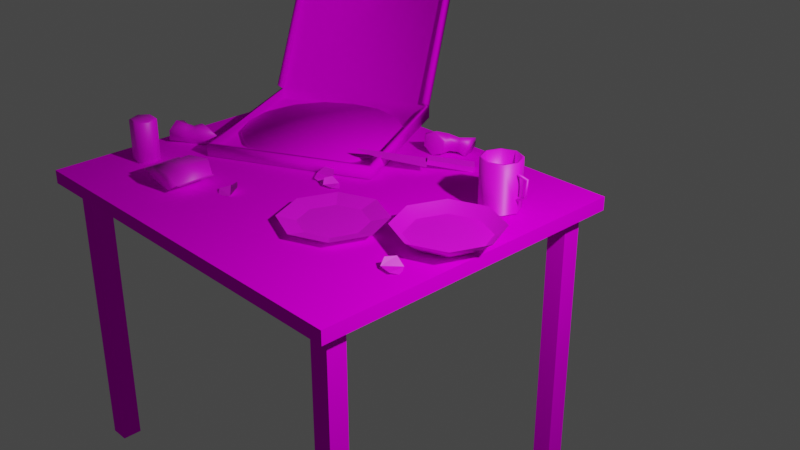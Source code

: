 # Source: Sketchfab_2021_11_03_20_11_44.blend  (saved by Blender 2.93.21; exported with 4.5.12 LTS)
import bpy
from mathutils import Matrix  # noqa: F401  (used for matrix-valued properties, if any)

bpy.ops.wm.read_factory_settings(use_empty=True)
scene = bpy.context.scene
scene.name = 'Scene'

# ---- collections
col_collection = bpy.data.collections.new('Collection'); scene.collection.children.link(col_collection)

# ---- images (referenced by path relative to the original .blend; pixels are not part of the script)
import os
ASSET_DIR = os.environ.get("B2B_ASSET_DIR", "")  # directory of the original .blend (textures are referenced by path, not embedded)
HERE = os.path.dirname(os.path.abspath(__file__))  # packed textures are extracted next to this script under _unpacked/

def load_image(name, relpath, width, height, colorspace="sRGB"):
    """Load a texture the original file referenced (path relative to the .blend, or extracted next to this script)."""
    p = next((c for c in (os.path.join(HERE, relpath), os.path.join(ASSET_DIR, relpath)) if relpath and os.path.exists(c)), "")
    if p:
        img = bpy.data.images.load(p, check_existing=True)
        img.name = name
    else:  # same state as the original file: an image datablock whose file is absent (Cycles renders it pink)
        img = bpy.data.images.new(name, width, height)
        img.source = "FILE"
        img.filepath = "//" + (relpath or name)
    img.colorspace_settings.name = colorspace
    return img
img_4317_1_jpg = load_image('4317-1.jpg', '4317-1.jpg', 1024, 1024, 'sRGB')
img_2_jpg = load_image('2.jpg', '2.jpg', 1024, 1024, 'sRGB')
img_wooden_texture_20_jpg = load_image('wooden-texture-20.jpg', 'wooden-texture-20.jpg', 1024, 1024, 'sRGB')
img_empty_dirty_coffee_mug_tease_today_161104_jpg = load_image('empty-dirty-coffee-mug-tease-today-161104.jpg', 'empty-dirty-coffee-mug-tease-today-161104.jpg', 1024, 1024, 'sRGB')
img_empty_plate_1360x960_jpg = load_image('empty-plate-1360x960.jpg', 'empty-plate-1360x960.jpg', 1024, 1024, 'sRGB')
img_dirty_plate_food_leftovers_grey_background_top_view_dirty_plate = load_image('dirty-plate-food-leftovers-grey-background-top-view-dirty-plate', 'dirty-plate-food-leftovers-grey-background-top-view-dirty-plate-food-leftovers-grey-background-top-view-space-157749581.jpg', 1024, 1024, 'sRGB')
img_soda_can_pack_3d_model_c4d_max_obj_fbx_ma_lwo_3ds_3dm_stl_28006 = load_image('soda_can_pack_3d_model_c4d_max_obj_fbx_ma_lwo_3ds_3dm_stl_28006', 'soda_can_pack_3d_model_c4d_max_obj_fbx_ma_lwo_3ds_3dm_stl_2800676_o.png', 1024, 1024, 'sRGB')
img_06f47ee1e0c79311221d246eb1dbcb77_jpg = load_image('06f47ee1e0c79311221d246eb1dbcb77.jpg', '06f47ee1e0c79311221d246eb1dbcb77.jpg', 1024, 1024, 'sRGB')
img_image_12_28_jpg = load_image('image-12-28.jpg', 'image-12-28.jpg', 1024, 1024, 'sRGB')
img_5aa7aac325b30200baa84df66f4b5275_jpg = load_image('5aa7aac325b30200baa84df66f4b5275.jpg', '5aa7aac325b30200baa84df66f4b5275.jpg', 1024, 1024, 'sRGB')

# ---- materials (node trees are filled in below, after node groups)
mat_material_001 = bpy.data.materials.new('Material.001')
mat_material_001.use_transparent_shadow = False
mat_pizza = bpy.data.materials.new('pizza')
mat_pizza.use_transparent_shadow = False
mat_material_002 = bpy.data.materials.new('Material.002')
mat_material_002.use_transparent_shadow = False
mat_material_006 = bpy.data.materials.new('Material.006')
mat_material_006.use_transparent_shadow = False
mat_material_004 = bpy.data.materials.new('Material.004')
mat_material_004.use_transparent_shadow = False
mat_material_003 = bpy.data.materials.new('Material.003')
mat_material_003.use_transparent_shadow = False
mat_material_007 = bpy.data.materials.new('Material.007')
mat_material_007.use_transparent_shadow = False
mat_material_008 = bpy.data.materials.new('Material.008')
mat_material_008.use_transparent_shadow = False
mat_material_005 = bpy.data.materials.new('Material.005')
mat_material_005.use_transparent_shadow = False
mat_material_010 = bpy.data.materials.new('Material.010')
mat_material_010.use_transparent_shadow = False

# ---- material node trees
mat_material_001.use_nodes = True; mat_material_001.node_tree.nodes.clear()
_N = mat_material_001.node_tree.nodes; _L = mat_material_001.node_tree.links
n0 = _N.new('ShaderNodeTexImage'); n0.name = 'Image Texture'; n0.location = (-406, 232)
n0.image = img_4317_1_jpg
n0.interpolation = 'Closest'
n1 = _N.new('ShaderNodeOutputMaterial'); n1.name = 'Material Output'; n1.location = (300, 300)
n2 = _N.new('ShaderNodeBsdfPrincipled'); n2.name = 'Principled BSDF'; n2.location = (-49, 283)
n2.distribution = 'GGX'
n2.subsurface_method = 'BURLEY'
n2.inputs[2].default_value = 1.0
n2.inputs[3].default_value = 1.45
n2.inputs[13].default_value = 0.0
n2.inputs[27].default_value = (0.0, 0.0, 0.0, 1.0)
n2.inputs[28].default_value = 1.0
_L.new(n2.outputs[0], n1.inputs[0])
_L.new(n0.outputs[0], n2.inputs[0])
n1.is_active_output = True
mat_pizza.use_nodes = True; mat_pizza.node_tree.nodes.clear()
_N = mat_pizza.node_tree.nodes; _L = mat_pizza.node_tree.links
n0 = _N.new('ShaderNodeOutputMaterial'); n0.name = 'Material Output'; n0.location = (300, 300)
n1 = _N.new('ShaderNodeBsdfPrincipled'); n1.name = 'Principled BSDF'; n1.location = (-49, 283)
n1.distribution = 'GGX'
n1.subsurface_method = 'BURLEY'
n1.inputs[2].default_value = 1.0
n1.inputs[3].default_value = 1.45
n1.inputs[13].default_value = 0.0
n1.inputs[27].default_value = (0.0, 0.0, 0.0, 1.0)
n1.inputs[28].default_value = 1.0
n2 = _N.new('ShaderNodeTexImage'); n2.name = 'Image Texture'; n2.location = (-516, 265)
n2.image = img_2_jpg
n2.interpolation = 'Closest'
_L.new(n2.outputs[0], n1.inputs[0])
_L.new(n1.outputs[0], n0.inputs[0])
n0.is_active_output = True
mat_material_002.use_nodes = True; mat_material_002.node_tree.nodes.clear()
_N = mat_material_002.node_tree.nodes; _L = mat_material_002.node_tree.links
n0 = _N.new('ShaderNodeOutputMaterial'); n0.name = 'Material Output'; n0.location = (300, 300)
n1 = _N.new('ShaderNodeBsdfPrincipled'); n1.name = 'Principled BSDF'; n1.location = (-49, 283)
n1.distribution = 'GGX'
n1.subsurface_method = 'BURLEY'
n1.inputs[2].default_value = 1.0
n1.inputs[3].default_value = 1.45
n1.inputs[13].default_value = 0.0
n1.inputs[27].default_value = (0.0, 0.0, 0.0, 1.0)
n1.inputs[28].default_value = 1.0
n2 = _N.new('ShaderNodeTexImage'); n2.name = 'Image Texture'; n2.location = (-426, 253)
n2.image = img_wooden_texture_20_jpg
_L.new(n1.outputs[0], n0.inputs[0])
_L.new(n2.outputs[0], n1.inputs[0])
n0.is_active_output = True
mat_material_006.use_nodes = True; mat_material_006.node_tree.nodes.clear()
_N = mat_material_006.node_tree.nodes; _L = mat_material_006.node_tree.links
n0 = _N.new('ShaderNodeBsdfPrincipled'); n0.name = 'Principled BSDF'; n0.location = (10, 300)
n0.distribution = 'GGX'
n0.subsurface_method = 'BURLEY'
n0.inputs[3].default_value = 1.45
n0.inputs[27].default_value = (0.0, 0.0, 0.0, 1.0)
n0.inputs[28].default_value = 1.0
n1 = _N.new('ShaderNodeOutputMaterial'); n1.name = 'Material Output'; n1.location = (300, 300)
n2 = _N.new('ShaderNodeTexImage'); n2.name = 'Image Texture'; n2.location = (-348, 245)
n2.image = img_empty_dirty_coffee_mug_tease_today_161104_jpg
n2.interpolation = 'Closest'
_L.new(n0.outputs[0], n1.inputs[0])
_L.new(n2.outputs[0], n0.inputs[0])
n1.is_active_output = True
mat_material_004.use_nodes = True; mat_material_004.node_tree.nodes.clear()
_N = mat_material_004.node_tree.nodes; _L = mat_material_004.node_tree.links
n0 = _N.new('ShaderNodeBsdfPrincipled'); n0.name = 'Principled BSDF'; n0.location = (10, 300)
n0.distribution = 'GGX'
n0.subsurface_method = 'BURLEY'
n0.inputs[3].default_value = 1.45
n0.inputs[27].default_value = (0.0, 0.0, 0.0, 1.0)
n0.inputs[28].default_value = 1.0
n1 = _N.new('ShaderNodeOutputMaterial'); n1.name = 'Material Output'; n1.location = (300, 300)
n2 = _N.new('ShaderNodeTexImage'); n2.name = 'Image Texture'; n2.location = (-302, 211)
n2.image = img_empty_plate_1360x960_jpg
_L.new(n0.outputs[0], n1.inputs[0])
_L.new(n2.outputs[0], n0.inputs[0])
n1.is_active_output = True
mat_material_003.use_nodes = True; mat_material_003.node_tree.nodes.clear()
_N = mat_material_003.node_tree.nodes; _L = mat_material_003.node_tree.links
n0 = _N.new('ShaderNodeBsdfPrincipled'); n0.name = 'Principled BSDF'; n0.location = (10, 300)
n0.distribution = 'GGX'
n0.subsurface_method = 'BURLEY'
n0.inputs[3].default_value = 1.45
n0.inputs[27].default_value = (0.0, 0.0, 0.0, 1.0)
n0.inputs[28].default_value = 1.0
n1 = _N.new('ShaderNodeOutputMaterial'); n1.name = 'Material Output'; n1.location = (300, 300)
n2 = _N.new('ShaderNodeTexImage'); n2.name = 'Image Texture'; n2.location = (-362, 226)
n2.image = img_dirty_plate_food_leftovers_grey_background_top_view_dirty_plate
n2.interpolation = 'Closest'
_L.new(n0.outputs[0], n1.inputs[0])
_L.new(n2.outputs[0], n0.inputs[0])
n1.is_active_output = True
mat_material_007.use_nodes = True; mat_material_007.node_tree.nodes.clear()
_N = mat_material_007.node_tree.nodes; _L = mat_material_007.node_tree.links
n0 = _N.new('ShaderNodeBsdfPrincipled'); n0.name = 'Principled BSDF'; n0.location = (10, 300)
n0.distribution = 'GGX'
n0.subsurface_method = 'BURLEY'
n0.inputs[3].default_value = 1.45
n0.inputs[27].default_value = (0.0, 0.0, 0.0, 1.0)
n0.inputs[28].default_value = 1.0
n1 = _N.new('ShaderNodeOutputMaterial'); n1.name = 'Material Output'; n1.location = (300, 300)
n2 = _N.new('ShaderNodeTexImage'); n2.name = 'Image Texture'; n2.location = (-338, 238)
n2.image = img_soda_can_pack_3d_model_c4d_max_obj_fbx_ma_lwo_3ds_3dm_stl_28006
n2.interpolation = 'Closest'
_L.new(n0.outputs[0], n1.inputs[0])
_L.new(n2.outputs[0], n0.inputs[0])
n1.is_active_output = True
mat_material_008.use_nodes = True; mat_material_008.node_tree.nodes.clear()
_N = mat_material_008.node_tree.nodes; _L = mat_material_008.node_tree.links
n0 = _N.new('ShaderNodeBsdfPrincipled'); n0.name = 'Principled BSDF'; n0.location = (10, 300)
n0.distribution = 'GGX'
n0.subsurface_method = 'BURLEY'
n0.inputs[3].default_value = 1.45
n0.inputs[27].default_value = (0.0, 0.0, 0.0, 1.0)
n0.inputs[28].default_value = 1.0
n1 = _N.new('ShaderNodeOutputMaterial'); n1.name = 'Material Output'; n1.location = (300, 300)
n2 = _N.new('ShaderNodeTexImage'); n2.name = 'Image Texture'; n2.location = (-324, 232)
n2.image = img_06f47ee1e0c79311221d246eb1dbcb77_jpg
n2.interpolation = 'Closest'
_L.new(n0.outputs[0], n1.inputs[0])
_L.new(n2.outputs[0], n0.inputs[0])
n1.is_active_output = True
mat_material_005.use_nodes = True; mat_material_005.node_tree.nodes.clear()
_N = mat_material_005.node_tree.nodes; _L = mat_material_005.node_tree.links
n0 = _N.new('ShaderNodeBsdfPrincipled'); n0.name = 'Principled BSDF'; n0.location = (10, 300)
n0.distribution = 'GGX'
n0.subsurface_method = 'BURLEY'
n0.inputs[3].default_value = 1.45
n0.inputs[27].default_value = (0.0, 0.0, 0.0, 1.0)
n0.inputs[28].default_value = 1.0
n1 = _N.new('ShaderNodeOutputMaterial'); n1.name = 'Material Output'; n1.location = (300, 300)
n2 = _N.new('ShaderNodeTexImage'); n2.name = 'Image Texture'; n2.location = (-316, 216)
n2.image = img_image_12_28_jpg
n2.interpolation = 'Closest'
_L.new(n0.outputs[0], n1.inputs[0])
_L.new(n2.outputs[0], n0.inputs[0])
n1.is_active_output = True
mat_material_010.use_nodes = True; mat_material_010.node_tree.nodes.clear()
_N = mat_material_010.node_tree.nodes; _L = mat_material_010.node_tree.links
n0 = _N.new('ShaderNodeBsdfPrincipled'); n0.name = 'Principled BSDF'; n0.location = (10, 300)
n0.distribution = 'GGX'
n0.subsurface_method = 'BURLEY'
n0.inputs[3].default_value = 1.45
n0.inputs[27].default_value = (0.0, 0.0, 0.0, 1.0)
n0.inputs[28].default_value = 1.0
n1 = _N.new('ShaderNodeOutputMaterial'); n1.name = 'Material Output'; n1.location = (300, 300)
n2 = _N.new('ShaderNodeTexImage'); n2.name = 'Image Texture'; n2.location = (-340, 214)
n2.image = img_5aa7aac325b30200baa84df66f4b5275_jpg
_L.new(n0.outputs[0], n1.inputs[0])
_L.new(n2.outputs[0], n0.inputs[0])
n1.is_active_output = True

# ---- world
world_world = bpy.data.worlds.new('World'); scene.world = world_world
world_world.use_nodes = True; world_world.node_tree.nodes.clear()
_N = world_world.node_tree.nodes; _L = world_world.node_tree.links
n0 = _N.new('ShaderNodeOutputWorld'); n0.name = 'World Output'; n0.location = (300, 300)
n1 = _N.new('ShaderNodeBackground'); n1.name = 'Background'; n1.location = (10, 300)
n1.inputs[0].default_value = (0.05088, 0.05088, 0.05088, 1.0)
_L.new(n1.outputs[0], n0.inputs[0])
n0.is_active_output = True
world_world.color = (0.05088, 0.05088, 0.05088)
world_world.use_sun_shadow = False
world_world.sun_shadow_jitter_overblur = 0.0

# ---- cameras
cam_camera = bpy.data.cameras.new('Camera')
cam_camera.clip_end = 100.0
cam_camera.ortho_scale = 7.314

# ---- lights
light_light = bpy.data.lights.new('Light', 'POINT')
light_light.transmission_factor = 0.0
light_light.energy = 1000.0
light_light.shadow_soft_size = 0.1
light_light.shadow_maximum_resolution = 0.006
light_light.use_absolute_resolution = True

# ---- meshes
me_plane = bpy.data.meshes.new('Plane')
me_plane.from_pydata([(-2.668, -0.4877, 0.01448), (-0.8874, 0.4239, 0.01448), (-3.579, 1.293, 0.01448), (-1.799, 2.204, 0.01448), (-3.579, 1.292, 0.1587), (-2.668, -0.4877, 0.1588), (-0.8874, 0.4239, 0.1588), (-1.799, 2.204, 0.1587), (-2.319, 3.219, 1.802), (-4.099, 2.307, 1.802), (-1.745, 2.099, 0.241), (-2.265, 3.113, 1.884), (-4.045, 2.202, 1.884), (-3.525, 1.187, 0.241)], [], [(0, 2, 3, 1), (2, 0, 5, 4), (3, 2, 4, 7), (0, 1, 6, 5), (1, 3, 7, 6), (8, 7, 4, 9), (7, 8, 11, 10), (8, 9, 12, 11), (9, 4, 13, 12)])
me_plane.polygons.foreach_set('use_smooth', [True] * 9)
_uv = me_plane.uv_layers.new(name='UVMap')
_uv.uv.foreach_set('vector', [0.4659, 0.0001807, 0.4659, 0.4659, 0.0001807, 0.4659, 0.0001808, 0.0001808, 0.0001807, 0.5002, 0.4659, 0.5002, 0.4659, 0.5338, 0.0001868, 0.5338, 0.9662, 0.4659, 0.9662, 0.0001807, 0.9998, 0.0001808, 0.9998, 0.4659, 0.4998, 0.5002, 0.4998, 0.9659, 0.4662, 0.9659, 0.4662, 0.5002, 0.9659, 0.5338, 0.5002, 0.5338, 0.5002, 0.5002, 0.9659, 0.5002, 0.9319, 0.0001807, 0.9319, 0.4659, 0.4662, 0.4659, 0.4662, 0.0001807, 0.9323, 0.4659, 0.9323, 0.0001807, 0.9659, 0.0001807, 0.9659, 0.4659, 0.0001807, 0.4662, 0.4659, 0.4662, 0.4659, 0.4998, 0.0001807, 0.4998, 0.0001807, 0.5341, 0.4659, 0.5341, 0.4659, 0.5678, 0.0001807, 0.5678])
me_plane.materials.append(mat_material_001)
me_plane.use_remesh_fix_poles = True
me_plane.use_remesh_preserve_attributes = False
me_plane.update()
me_circle = bpy.data.meshes.new('Circle')
me_circle.from_pydata([(0.0, 1.0, 0.0), (-0.3827, 0.9239, 0.0), (-0.7071, 0.7071, 0.0), (-0.9239, 0.3827, 0.0), (-1.0, -4.371e-08, 0.0), (-0.9239, -0.3827, 0.0), (-0.7071, -0.7071, 0.0), (-0.3827, -0.9239, 0.0), (8.742e-08, -1.0, 0.0), (0.3827, -0.9239, 0.0), (0.7071, -0.7071, 0.0), (0.9239, -0.3827, 0.0), (1.0, 1.192e-08, 0.0), (0.9239, 0.3827, 0.0), (0.7071, 0.7071, 0.0), (0.3827, 0.9239, 0.0), (0.7071, 0.7071, 0.06463), (0.9239, 0.3827, 0.06463), (1.0, 1.192e-08, 0.06463), (0.9239, -0.3827, 0.06463), (0.7071, -0.7071, 0.06463), (0.3827, -0.9239, 0.06463), (8.742e-08, -1.0, 0.06463), (-0.3827, -0.9239, 0.06463), (-0.7071, -0.7071, 0.06463), (-0.9239, -0.3827, 0.06463), (-1.0, -4.371e-08, 0.06463), (-0.9239, 0.3827, 0.06463), (-0.7071, 0.7071, 0.06463), (0.0, 1.0, 0.06463), (-0.3827, 0.9239, 0.06463), (0.3827, 0.9239, 0.06463), (-1.863e-08, -1.118e-08, 0.06463)], [], [(18, 19, 32), (25, 26, 32), (17, 18, 32), (24, 25, 32), (16, 17, 32), (23, 24, 32), (31, 16, 32), (22, 23, 32), (30, 29, 32), (29, 31, 32), (21, 22, 32), (28, 30, 32), (20, 21, 32), (27, 28, 32), (19, 20, 32), (26, 27, 32), (12, 11, 19, 18), (5, 4, 26, 25), (13, 12, 18, 17), (6, 5, 25, 24), (14, 13, 17, 16), (7, 6, 24, 23), (15, 14, 16, 31), (8, 7, 23, 22), (1, 0, 29, 30), (0, 15, 31, 29), (9, 8, 22, 21), (2, 1, 30, 28), (10, 9, 21, 20), (3, 2, 28, 27), (11, 10, 20, 19), (4, 3, 27, 26)])
me_circle.polygons.foreach_set('use_smooth', [True] * 32)
_uv = me_circle.uv_layers.new(name='UVMap')
_uv.uv.foreach_set('vector', [0.7678, 0.8861, 0.5933, 0.9491, 0.5039, 0.4902, 0.1125, 0.2324, 0.2488, 0.109, 0.5039, 0.4902, 0.8992, 0.7549, 0.7678, 0.8861, 0.5039, 0.4902, 0.04324, 0.397, 0.1125, 0.2324, 0.5039, 0.4902, 0.9635, 0.5812, 0.8992, 0.7549, 0.5039, 0.4902, 0.03719, 0.5826, 0.04324, 0.397, 0.5039, 0.4902, 0.9608, 0.3979, 0.9635, 0.5812, 0.5039, 0.4902, 0.1178, 0.7493, 0.03719, 0.5826, 0.5039, 0.4902, 0.7686, 0.09491, 0.8998, 0.2263, 0.5039, 0.4902, 0.8998, 0.2263, 0.9608, 0.3979, 0.5039, 0.4902, 0.2431, 0.8709, 0.1178, 0.7493, 0.5039, 0.4902, 0.5972, 0.02371, 0.7686, 0.09491, 0.5039, 0.4902, 0.4009, 0.9431, 0.2431, 0.8709, 0.5039, 0.4902, 0.4116, 0.02352, 0.5972, 0.02371, 0.5039, 0.4902, 0.5933, 0.9491, 0.4009, 0.9431, 0.5039, 0.4902, 0.2488, 0.109, 0.4116, 0.02352, 0.5039, 0.4902, 0.753, 0.863, 0.5884, 0.9222, 0.5933, 0.9491, 0.7678, 0.8861, 0.135, 0.248, 0.2636, 0.1321, 0.2488, 0.109, 0.1125, 0.2324, 0.8767, 0.7393, 0.753, 0.863, 0.7678, 0.8861, 0.8992, 0.7549, 0.07003, 0.4028, 0.135, 0.248, 0.1125, 0.2324, 0.04324, 0.397, 0.9367, 0.5754, 0.8767, 0.7393, 0.8992, 0.7549, 0.9635, 0.5812, 0.06417, 0.5777, 0.07003, 0.4028, 0.04324, 0.397, 0.03719, 0.5826, 0.9338, 0.4028, 0.9367, 0.5754, 0.9635, 0.5812, 0.9608, 0.3979, 0.1409, 0.7344, 0.06417, 0.5777, 0.03719, 0.5826, 0.1178, 0.7493, 0.753, 0.1174, 0.8767, 0.2411, 0.8998, 0.2263, 0.7686, 0.09491, 0.8767, 0.2411, 0.9338, 0.4028, 0.9608, 0.3979, 0.8998, 0.2263, 0.2587, 0.8484, 0.1409, 0.7344, 0.1178, 0.7493, 0.2431, 0.8709, 0.5914, 0.0505, 0.753, 0.1174, 0.7686, 0.09491, 0.5972, 0.02371, 0.4067, 0.9163, 0.2587, 0.8484, 0.2431, 0.8709, 0.4009, 0.9431, 0.4164, 0.0505, 0.5914, 0.0505, 0.5972, 0.02371, 0.4116, 0.02352, 0.5884, 0.9222, 0.4067, 0.9163, 0.4009, 0.9431, 0.5933, 0.9491, 0.2636, 0.1321, 0.4164, 0.0505, 0.4116, 0.02352, 0.2488, 0.109])
me_circle.materials.append(mat_pizza)
me_circle.use_remesh_fix_poles = True
me_circle.use_remesh_preserve_attributes = False
me_circle.update()
me_plane_001 = bpy.data.meshes.new('Plane.001')
me_plane_001.from_pydata([(-1.0, -1.0, 0.0), (1.0, -1.0, 0.0), (-1.0, 1.0, 0.0), (1.0, 1.0, 0.0), (-1.0, 1.0, -0.1583), (-1.0, -1.0, -0.1583), (1.0, -1.0, -0.1583), (1.0, 1.0, -0.1583), (0.8282, -0.9033, -3.562), (0.8282, -0.9033, -0.1084), (0.8282, -0.7854, -3.562), (0.8282, -0.7854, -0.1084), (0.9273, -0.9033, -3.562), (0.9273, -0.9033, -0.1084), (0.9273, -0.7854, -3.562), (0.9273, -0.7854, -0.1084), (-0.8268, -0.9033, -3.562), (-0.8268, -0.9033, -0.1084), (-0.8268, -0.7854, -3.562), (-0.8268, -0.7854, -0.1084), (-0.926, -0.9033, -3.562), (-0.926, -0.9033, -0.1084), (-0.926, -0.7854, -3.562), (-0.926, -0.7854, -0.1084), (0.8282, 0.9033, -3.562), (0.8282, 0.9033, -0.1084), (0.8282, 0.7854, -3.562), (0.8282, 0.7854, -0.1084), (0.9273, 0.9033, -3.562), (0.9273, 0.9033, -0.1084), (0.9273, 0.7854, -3.562), (0.9273, 0.7854, -0.1084), (-0.8268, 0.9033, -3.562), (-0.8268, 0.9033, -0.1084), (-0.8268, 0.7854, -3.562), (-0.8268, 0.7854, -0.1084), (-0.926, 0.9033, -3.562), (-0.926, 0.9033, -0.1084), (-0.926, 0.7854, -3.562), (-0.926, 0.7854, -0.1084)], [], [(0, 2, 3, 1), (5, 6, 7, 4), (3, 2, 4, 7), (0, 1, 6, 5), (1, 3, 7, 6), (2, 0, 5, 4), (8, 9, 11, 10), (10, 11, 15, 14), (14, 15, 13, 12), (12, 13, 9, 8), (10, 14, 12, 8), (15, 11, 9, 13), (16, 18, 19, 17), (18, 22, 23, 19), (22, 20, 21, 23), (20, 16, 17, 21), (18, 16, 20, 22), (23, 21, 17, 19), (24, 26, 27, 25), (26, 30, 31, 27), (30, 28, 29, 31), (28, 24, 25, 29), (26, 24, 28, 30), (31, 29, 25, 27), (32, 33, 35, 34), (34, 35, 39, 38), (38, 39, 37, 36), (36, 37, 33, 32), (34, 38, 36, 32), (39, 35, 33, 37)])
_uv = me_plane_001.uv_layers.new(name='UVMap')
_uv.uv.foreach_set('vector', [0.0, 0.0, 0.0, 1.0, 1.0, 1.0, 1.0, 0.0, 0.0, 0.0, 1.0, 0.0, 1.0, 1.0, 0.0, 1.0, 1.0, 1.0, 0.0, 1.0, 0.0, 1.0, 1.0, 1.0, 0.0, 0.0, 1.0, 0.0, 1.0, 0.0, 0.0, 0.0, 1.0, 0.0, 1.0, 1.0, 1.0, 1.0, 1.0, 0.0, 0.0, 1.0, 0.0, 0.0, 0.0, 0.0, 0.0, 1.0, 0.375, 0.0, 0.625, 0.0, 0.625, 0.25, 0.375, 0.25, 0.375, 0.25, 0.625, 0.25, 0.625, 0.5, 0.375, 0.5, 0.375, 0.5, 0.625, 0.5, 0.625, 0.75, 0.375, 0.75, 0.375, 0.75, 0.625, 0.75, 0.625, 1.0, 0.375, 1.0, 0.125, 0.5, 0.375, 0.5, 0.375, 0.75, 0.125, 0.75, 0.625, 0.5, 0.875, 0.5, 0.875, 0.75, 0.625, 0.75, 0.375, 0.0, 0.375, 0.25, 0.625, 0.25, 0.625, 0.0, 0.375, 0.25, 0.375, 0.5, 0.625, 0.5, 0.625, 0.25, 0.375, 0.5, 0.375, 0.75, 0.625, 0.75, 0.625, 0.5, 0.375, 0.75, 0.375, 1.0, 0.625, 1.0, 0.625, 0.75, 0.125, 0.5, 0.125, 0.75, 0.375, 0.75, 0.375, 0.5, 0.625, 0.5, 0.625, 0.75, 0.875, 0.75, 0.875, 0.5, 0.375, 0.0, 0.375, 0.25, 0.625, 0.25, 0.625, 0.0, 0.375, 0.25, 0.375, 0.5, 0.625, 0.5, 0.625, 0.25, 0.375, 0.5, 0.375, 0.75, 0.625, 0.75, 0.625, 0.5, 0.375, 0.75, 0.375, 1.0, 0.625, 1.0, 0.625, 0.75, 0.125, 0.5, 0.125, 0.75, 0.375, 0.75, 0.375, 0.5, 0.625, 0.5, 0.625, 0.75, 0.875, 0.75, 0.875, 0.5, 0.375, 0.0, 0.625, 0.0, 0.625, 0.25, 0.375, 0.25, 0.375, 0.25, 0.625, 0.25, 0.625, 0.5, 0.375, 0.5, 0.375, 0.5, 0.625, 0.5, 0.625, 0.75, 0.375, 0.75, 0.375, 0.75, 0.625, 0.75, 0.625, 1.0, 0.375, 1.0, 0.125, 0.5, 0.375, 0.5, 0.375, 0.75, 0.125, 0.75, 0.625, 0.5, 0.875, 0.5, 0.875, 0.75, 0.625, 0.75])
me_plane_001.materials.append(mat_material_002)
me_plane_001.use_remesh_fix_poles = True
me_plane_001.use_remesh_preserve_attributes = False
me_plane_001.update()
me_cylinder = bpy.data.meshes.new('Cylinder')
me_cylinder.from_pydata([(0.8766, 0.953, 0.4263), (0.741, 0.9474, 0.4525), (0.8955, 0.9301, 0.4391), (0.7416, 0.9245, 0.4753), (0.8766, 0.9072, 0.4263), (0.741, 0.9016, 0.4525), (0.8576, 0.9301, 0.4136), (0.7404, 0.9245, 0.4296), (0.8629, 0.9474, 0.2292), (0.8822, 0.9245, 0.217), (0.8629, 0.9016, 0.2292), (0.8435, 0.9245, 0.2414), (0.7333, 0.9496, 0.1659), (0.7379, 0.9267, 0.1435), (0.7333, 0.9039, 0.1659), (0.7287, 0.9267, 0.1883), (0.5343, 1.151, 0.02083), (0.3731, 1.084, 0.02083), (0.3063, 0.923, 0.02083), (0.3731, 0.7618, 0.02083), (0.5343, 0.695, 0.02083), (0.6956, 0.7618, 0.02083), (0.7624, 0.923, 0.02083), (0.6956, 1.084, 0.02083), (0.5343, 0.923, 0.02083), (0.5343, 0.7188, 0.02083), (0.6787, 0.7786, 0.02083), (0.5343, 1.127, 0.02083), (0.39, 1.067, 0.02083), (0.3302, 0.923, 0.02083), (0.39, 0.7786, 0.02083), (0.7385, 0.923, 0.02083), (0.6787, 1.067, 0.02083), (0.3731, 1.084, 0.5785), (0.5343, 1.151, 0.5785), (0.3063, 0.923, 0.5785), (0.3731, 0.7618, 0.5785), (0.5343, 0.695, 0.5785), (0.6956, 0.7618, 0.5785), (0.7624, 0.923, 0.5785), (0.6956, 1.084, 0.5785), (0.39, 1.067, 0.5785), (0.5343, 1.127, 0.5785), (0.3302, 0.923, 0.5785), (0.39, 0.7786, 0.5785), (0.5343, 0.7188, 0.5785), (0.6787, 0.7786, 0.5785), (0.7385, 0.923, 0.5785), (0.6787, 1.067, 0.5785)], [], [(0, 1, 3, 2), (2, 3, 5, 4), (4, 5, 7, 6), (6, 7, 1, 0), (2, 4, 10, 9), (11, 8, 12, 15), (0, 2, 9, 8), (4, 6, 11, 10), (6, 0, 8, 11), (9, 10, 14, 13), (10, 11, 15, 14), (8, 9, 13, 12), (23, 22, 39, 40), (26, 31, 47, 46), (22, 21, 38, 39), (25, 26, 46, 45), (21, 20, 37, 38), (30, 25, 45, 44), (20, 19, 36, 37), (29, 30, 44, 43), (28, 27, 24), (30, 29, 24), (25, 30, 24), (32, 31, 24), (26, 25, 24), (29, 28, 24), (31, 26, 24), (27, 32, 24), (34, 40, 48, 42), (39, 38, 46, 47), (37, 36, 44, 45), (35, 33, 41, 43), (40, 39, 47, 48), (38, 37, 45, 46), (36, 35, 43, 44), (33, 34, 42, 41), (31, 32, 48, 47), (16, 23, 40, 34), (17, 16, 34, 33), (32, 27, 42, 48), (27, 28, 41, 42), (18, 17, 33, 35), (28, 29, 43, 41), (19, 18, 35, 36), (31, 22, 21, 26), (23, 32, 31, 22), (16, 27, 32, 23), (17, 28, 27, 16), (18, 29, 28, 17), (19, 30, 29, 18), (20, 25, 30, 19), (26, 21, 20, 25)])
me_cylinder.polygons.foreach_set('use_smooth', [True] * 52)
_uv = me_cylinder.uv_layers.new(name='UVMap')
_uv.uv.foreach_set('vector', [0.2319, 0.9884, 0.2307, 0.9398, 0.2421, 0.9379, 0.2421, 0.9932, 0.2537, 0.8816, 0.2537, 0.9364, 0.2421, 0.9351, 0.2437, 0.8869, 0.2651, 0.9379, 0.2651, 0.9863, 0.2536, 0.9847, 0.255, 0.9429, 0.2555, 0.924, 0.2537, 0.8826, 0.2652, 0.8816, 0.2652, 0.9295, 0.1686, 0.8816, 0.1763, 0.8848, 0.1524, 0.926, 0.141, 0.9276, 0.1877, 0.9278, 0.1763, 0.9262, 0.1999, 0.8816, 0.209, 0.8888, 0.2092, 0.8864, 0.2198, 0.8816, 0.2198, 0.9616, 0.209, 0.9574, 0.2307, 0.9526, 0.2201, 0.9478, 0.2198, 0.8857, 0.2307, 0.8816, 0.209, 0.9634, 0.2015, 0.9665, 0.1763, 0.9262, 0.1877, 0.9278, 0.141, 0.9276, 0.1524, 0.926, 0.1763, 0.9707, 0.1672, 0.9779, 0.2536, 0.9879, 0.2429, 0.9838, 0.2421, 0.9398, 0.2536, 0.9379, 0.2314, 0.8856, 0.2421, 0.8816, 0.2421, 0.9379, 0.2307, 0.9359, 0.147, 0.8686, 0.1968, 0.8603, 0.1816, 0.9248, 0.1814, 0.9254, 0.06588, 0.314, 0.3227, 0.06225, 0.4475, 0.2306, 0.3102, 0.3367, 0.1968, 0.8603, 0.2412, 0.8872, 0.1822, 0.9245, 0.1816, 0.9248, 0.06199, 0.6737, 0.06588, 0.314, 0.3102, 0.3367, 0.3073, 0.5244, 0.2412, 0.8872, 0.2556, 0.9417, 0.1828, 0.9246, 0.1822, 0.9245, 0.3144, 0.9377, 0.06199, 0.6737, 0.3073, 0.5244, 0.382, 0.6778, 0.2556, 0.9417, 0.2217, 0.9887, 0.1831, 0.9252, 0.1828, 0.9246, 0.6794, 0.9357, 0.3144, 0.9377, 0.382, 0.6778, 0.5483, 0.689, 0.2787, 0.3711, 0.402, 0.2478, 0.4891, 0.4582, 0.402, 0.6687, 0.2787, 0.5454, 0.4891, 0.4582, 0.5763, 0.6687, 0.402, 0.6687, 0.4891, 0.4582, 0.5763, 0.2478, 0.6996, 0.3711, 0.4891, 0.4582, 0.6996, 0.5454, 0.5763, 0.6687, 0.4891, 0.4582, 0.2787, 0.5454, 0.2787, 0.3711, 0.4891, 0.4582, 0.6996, 0.3711, 0.6996, 0.5454, 0.4891, 0.4582, 0.402, 0.2478, 0.5763, 0.2478, 0.4891, 0.4582, 0.1576, 0.8983, 0.1975, 0.8983, 0.1954, 0.9033, 0.1597, 0.9033, 0.2257, 0.9265, 0.2257, 0.9664, 0.2207, 0.9643, 0.2207, 0.9286, 0.1975, 0.9946, 0.1576, 0.9946, 0.1597, 0.9896, 0.1954, 0.9896, 0.1294, 0.9664, 0.1294, 0.9265, 0.1344, 0.9286, 0.1344, 0.9643, 0.1975, 0.8983, 0.2257, 0.9265, 0.2207, 0.9286, 0.1954, 0.9033, 0.2257, 0.9664, 0.1975, 0.9946, 0.1954, 0.9896, 0.2207, 0.9643, 0.1576, 0.9946, 0.1294, 0.9664, 0.1344, 0.9643, 0.1597, 0.9896, 0.1294, 0.9265, 0.1576, 0.8983, 0.1597, 0.9033, 0.1344, 0.9286, 0.3227, 0.06225, 0.6816, 0.06542, 0.6177, 0.2638, 0.4475, 0.2306, 0.1155, 0.9098, 0.147, 0.8686, 0.1814, 0.9254, 0.1818, 0.926, 0.1223, 0.9627, 0.1155, 0.9098, 0.1818, 0.926, 0.1824, 0.9262, 0.6816, 0.06542, 0.9338, 0.3201, 0.7153, 0.4106, 0.6177, 0.2638, 0.9338, 0.3201, 0.9338, 0.6792, 0.685, 0.584, 0.7153, 0.4106, 0.1658, 0.9962, 0.1223, 0.9627, 0.1824, 0.9262, 0.183, 0.9258, 0.9338, 0.6792, 0.6794, 0.9357, 0.5483, 0.689, 0.685, 0.584, 0.2217, 0.9887, 0.1658, 0.9962, 0.183, 0.9258, 0.1831, 0.9252, 0.1982, 0.8529, 0.1968, 0.8603, 0.2412, 0.8872, 0.2486, 0.8817, 0.147, 0.8686, 0.1426, 0.8612, 0.1982, 0.8529, 0.1968, 0.8603, 0.1155, 0.9098, 0.107, 0.9075, 0.1426, 0.8612, 0.147, 0.8686, 0.1223, 0.9627, 0.1144, 0.9672, 0.107, 0.9075, 0.1155, 0.9098, 0.1658, 0.9962, 0.1633, 1.005, 0.1144, 0.9672, 0.1223, 0.9627, 0.2217, 0.9887, 0.2267, 0.9971, 0.1633, 1.005, 0.1658, 0.9962, 0.2556, 0.9417, 0.2665, 0.9438, 0.2267, 0.9971, 0.2217, 0.9887, 0.2486, 0.8817, 0.2412, 0.8872, 0.2556, 0.9417, 0.2665, 0.9438])
me_cylinder.materials.append(mat_material_006)
me_cylinder.use_remesh_fix_poles = True
me_cylinder.use_remesh_preserve_attributes = False
me_cylinder.update()
me_circle_002 = bpy.data.meshes.new('Circle.002')
me_circle_002.from_pydata([(1.15, 0.3754, 0.02614), (0.8849, 0.2654, 0.02614), (0.775, -1.641e-08, 0.02614), (0.8849, -0.2654, 0.02614), (1.15, -0.3754, 0.02614), (1.416, -0.2654, 0.02614), (1.526, 4.476e-09, 0.02614), (1.416, 0.2654, 0.02614), (0.7379, 0.4124, 0.1861), (1.15, 0.5833, 0.1861), (0.5671, -2.343e-08, 0.1861), (0.7379, -0.4124, 0.1861), (1.15, -0.5833, 0.1861), (1.563, -0.4124, 0.1861), (1.734, 9.019e-09, 0.1861), (1.563, 0.4124, 0.1861)], [], [(1, 0, 7, 6, 5, 4, 3, 2), (0, 1, 8, 9), (7, 0, 9, 15), (5, 6, 14, 13), (3, 4, 12, 11), (1, 2, 10, 8), (6, 7, 15, 14), (4, 5, 13, 12), (2, 3, 11, 10)])
me_circle_002.polygons.foreach_set('use_smooth', [True] * 9)
_uv = me_circle_002.uv_layers.new(name='UVMap')
_uv.uv.foreach_set('vector', [0.2402, 0.3915, 0.3926, 0.2398, 0.6078, 0.2404, 0.7596, 0.393, 0.7592, 0.6084, 0.6067, 0.7602, 0.3917, 0.7597, 0.2402, 0.6068, 0.3926, 0.2398, 0.2402, 0.3915, 0.09014, 0.3302, 0.33, 0.09019, 0.6078, 0.2404, 0.3926, 0.2398, 0.33, 0.09019, 0.6693, 0.09032, 0.7592, 0.6084, 0.7596, 0.393, 0.9093, 0.3304, 0.9093, 0.6698, 0.3917, 0.7597, 0.6067, 0.7602, 0.6694, 0.9098, 0.3301, 0.9097, 0.2402, 0.3915, 0.2402, 0.6068, 0.09047, 0.6693, 0.09014, 0.3302, 0.7596, 0.393, 0.6078, 0.2404, 0.6693, 0.09032, 0.9093, 0.3304, 0.6067, 0.7602, 0.7592, 0.6084, 0.9093, 0.6698, 0.6694, 0.9098, 0.2402, 0.6068, 0.3917, 0.7597, 0.3301, 0.9097, 0.09047, 0.6693])
me_circle_002.materials.append(mat_material_004)
me_circle_002.use_remesh_fix_poles = True
me_circle_002.use_remesh_preserve_attributes = False
me_circle_002.update()
me_circle_003 = bpy.data.meshes.new('Circle.003')
me_circle_003.from_pydata([(1.15, 0.3754, 0.02614), (0.8849, 0.2654, 0.02614), (0.775, -1.641e-08, 0.02614), (0.8849, -0.2654, 0.02614), (1.15, -0.3754, 0.02614), (1.416, -0.2654, 0.02614), (1.526, 4.476e-09, 0.02614), (1.416, 0.2654, 0.02614), (0.7379, 0.4124, 0.07799), (1.15, 0.5833, 0.07799), (0.5671, -2.343e-08, 0.07799), (0.7379, -0.4124, 0.07799), (1.15, -0.5833, 0.07799), (1.563, -0.4124, 0.07799), (1.734, 9.019e-09, 0.07799), (1.563, 0.4124, 0.07799)], [], [(1, 0, 7, 6, 5, 4, 3, 2), (0, 1, 8, 9), (7, 0, 9, 15), (5, 6, 14, 13), (3, 4, 12, 11), (1, 2, 10, 8), (6, 7, 15, 14), (4, 5, 13, 12), (2, 3, 11, 10)])
_uv = me_circle_003.uv_layers.new(name='UVMap')
_uv.uv.foreach_set('vector', [0.2136, 0.3804, 0.3816, 0.2131, 0.6188, 0.2138, 0.7863, 0.3821, 0.7858, 0.6195, 0.6177, 0.7869, 0.3806, 0.7863, 0.2135, 0.6177, 0.3816, 0.2131, 0.2136, 0.3804, 0.04814, 0.3128, 0.3126, 0.04816, 0.6188, 0.2138, 0.3816, 0.2131, 0.3126, 0.04816, 0.6867, 0.0483, 0.7858, 0.6195, 0.7863, 0.3821, 0.9513, 0.313, 0.9513, 0.6872, 0.3806, 0.7863, 0.6177, 0.7869, 0.6868, 0.9518, 0.3127, 0.9517, 0.2136, 0.3804, 0.2135, 0.6177, 0.0485, 0.6867, 0.04814, 0.3128, 0.7863, 0.3821, 0.6188, 0.2138, 0.6867, 0.0483, 0.9513, 0.313, 0.6177, 0.7869, 0.7858, 0.6195, 0.9513, 0.6872, 0.6868, 0.9518, 0.2135, 0.6177, 0.3806, 0.7863, 0.3127, 0.9517, 0.0485, 0.6867])
me_circle_003.materials.append(mat_material_003)
me_circle_003.use_remesh_fix_poles = True
me_circle_003.use_remesh_preserve_attributes = False
me_circle_003.update()
me_cylinder_001 = bpy.data.meshes.new('Cylinder.001')
me_cylinder_001.from_pydata([(0.0, 1.0, -1.0), (0.0, 1.0, 1.0), (0.866, 0.5, -1.0), (0.866, 0.5, 1.0), (0.866, -0.5, -1.0), (0.866, -0.5, 1.0), (-8.742e-08, -1.0, -1.0), (-8.742e-08, -1.0, 1.0), (-0.866, -0.5, -1.0), (-0.866, -0.5, 1.0), (-0.866, 0.5, -1.0), (-0.866, 0.5, 1.0), (0.7624, 0.4402, 1.053), (0.0, 0.8804, 1.053), (0.7624, -0.4402, 1.053), (-7.696e-08, -0.8804, 1.053), (-0.7624, -0.4402, 1.053), (-0.7624, 0.4402, 1.053)], [], [(0, 1, 3, 2), (2, 3, 5, 4), (4, 5, 7, 6), (6, 7, 9, 8), (7, 5, 14, 15), (8, 9, 11, 10), (10, 11, 1, 0), (0, 2, 4, 6, 8, 10), (12, 13, 17, 16, 15, 14), (1, 11, 17, 13), (9, 7, 15, 16), (5, 3, 12, 14), (11, 9, 16, 17), (3, 1, 13, 12)])
me_cylinder_001.polygons.foreach_set('use_smooth', [True] * 14)
_uv = me_cylinder_001.uv_layers.new(name='UVMap')
_uv.uv.foreach_set('vector', [0.6487, 0.1913, 0.6437, 0.5014, 0.5994, 0.772, 0.5994, 0.179, 0.5994, 0.179, 0.5994, 0.772, 0.6806, 0.8114, 0.6687, 0.2311, 0.6687, 0.2311, 0.6806, 0.8114, 0.5993, 0.7745, 0.5993, 0.1667, 0.5993, 0.1667, 0.5993, 0.7745, 0.4393, 0.7794, 0.4393, 0.1667, 0.1695, 0.3408, 0.02279, 0.2568, 0.04234, 0.2453, 0.1693, 0.3182, 0.4393, 0.1667, 0.4393, 0.7794, 0.3605, 0.7917, 0.3605, 0.2257, 0.6044, 0.211, 0.5946, 0.5899, 0.6437, 0.5014, 0.6487, 0.1913, 0.2381, 0.2366, 0.2381, 0.1923, 0.2765, 0.1702, 0.3149, 0.1923, 0.3149, 0.2366, 0.2765, 0.2588, 0.3163, 0.09305, 0.3163, 0.2608, 0.171, 0.3448, 0.02563, 0.2609, 0.02563, 0.09305, 0.171, 0.009148, 0.17, 0.003906, 0.3164, 0.0884, 0.2969, 0.09989, 0.1701, 0.02656, 0.3164, 0.2573, 0.1695, 0.3408, 0.1693, 0.3182, 0.2967, 0.246, 0.02279, 0.2568, 0.02333, 0.08792, 0.04298, 0.09919, 0.04234, 0.2453, 0.3164, 0.0884, 0.3164, 0.2573, 0.2967, 0.246, 0.2969, 0.09989, 0.02333, 0.08792, 0.17, 0.003906, 0.1701, 0.02656, 0.04298, 0.09919])
me_cylinder_001.materials.append(mat_material_007)
me_cylinder_001.use_remesh_fix_poles = True
me_cylinder_001.use_remesh_preserve_attributes = False
me_cylinder_001.update()
me_plane_003 = bpy.data.meshes.new('Plane.003')
me_plane_003.from_pydata([(-1.0, -1.0, 0.203), (0.4482, -1.0, 0.3896), (-1.0, 1.0, 0.203), (0.4482, 1.0, 0.3896), (-0.877, 1.048, 0.6455), (-0.877, -1.016, 0.6455), (-1.217e-07, -1.087, 0.1035), (-1.217e-07, 1.255, 0.1035), (-1.217e-07, -1.087, 0.7349), (-1.217e-07, 1.255, 0.7349), (0.5883, -0.9922, 0.3896), (0.5883, 1.008, 0.3896), (-1.333, 1.0, 0.3896), (-1.333, -1.0, 0.3896), (-1.543, 1.0, 0.3896), (-1.543, -1.0, 0.3896)], [], [(6, 7, 3, 1), (8, 1, 3, 9), (0, 5, 13), (7, 2, 4, 9), (6, 1, 8), (0, 6, 8, 5), (3, 7, 9), (5, 8, 9, 4), (0, 2, 7, 6), (3, 1, 10, 11), (13, 12, 14, 15), (5, 4, 12, 13), (2, 0, 13, 12), (4, 2, 12)])
me_plane_003.polygons.foreach_set('use_smooth', [True] * 14)
_uv = me_plane_003.uv_layers.new(name='UVMap')
_uv.uv.foreach_set('vector', [0.6855, 0.4821, 0.07199, 0.4578, 0.09955, 0.1848, 0.6753, 0.144, 0.1046, 0.2944, 0.05238, 0.1227, 0.7048, 0.1421, 0.6725, 0.3586, 0.1459, 0.8526, 0.09514, 0.7763, 0.06355, 0.8625, 0.585, 0.1397, 0.6318, 0.9042, 0.6706, 0.8252, 0.6725, 0.3586, 0.1471, 0.2068, 0.05238, 0.1227, 0.1046, 0.2944, 0.1459, 0.8526, 0.1471, 0.2068, 0.1046, 0.2944, 0.09514, 0.7763, 0.7048, 0.1421, 0.585, 0.1397, 0.6725, 0.3586, 0.09514, 0.7763, 0.1046, 0.2944, 0.6725, 0.3586, 0.6706, 0.8252, 0.658, 0.7652, 0.1017, 0.7793, 0.07199, 0.4578, 0.6855, 0.4821, 0.0416, 0.05429, 0.7084, 0.04678, 0.7063, 0.09352, 0.03952, 0.101, 0.1515, 0.907, 0.6243, 0.8974, 0.6253, 0.9472, 0.1526, 0.9567, 0.09514, 0.7763, 0.6706, 0.8252, 0.7002, 0.9152, 0.06355, 0.8625, 0.1017, 0.7793, 0.658, 0.7652, 0.6584, 0.8554, 0.1021, 0.8696, 0.6706, 0.8252, 0.6318, 0.9042, 0.7002, 0.9152])
me_plane_003.materials.append(mat_material_008)
me_plane_003.use_remesh_fix_poles = True
me_plane_003.use_remesh_preserve_attributes = False
me_plane_003.update()
me_circle_001 = bpy.data.meshes.new('Circle.001')
me_circle_001.from_pydata([(0.8325, 0.3178, 0.08314), (1.15, 0.4495, 0.08314), (1.468, 0.3178, 0.08314), (1.6, 6.095e-09, 0.08314), (1.468, -0.3178, 0.08314), (1.15, -0.4495, 0.08314), (0.8325, -0.3178, 0.08314), (0.7009, -1.891e-08, 0.08314), (1.15, -1.118e-08, 0.08314)], [], [(1, 0, 8), (4, 3, 8), (0, 7, 8), (5, 4, 8), (2, 1, 8), (6, 5, 8), (3, 2, 8), (7, 6, 8)])
me_circle_001.polygons.foreach_set('use_smooth', [True] * 8)
_uv = me_circle_001.uv_layers.new(name='UVMap')
_uv.uv.foreach_set('vector', [0.0003642, 0.293, 0.293, 0.0003642, 0.5, 0.5, 0.707, 0.9996, 0.293, 0.9996, 0.5, 0.5, 0.293, 0.0003642, 0.707, 0.0003642, 0.5, 0.5, 0.9996, 0.707, 0.707, 0.9996, 0.5, 0.5, 0.0003642, 0.707, 0.0003642, 0.293, 0.5, 0.5, 0.9996, 0.293, 0.9996, 0.707, 0.5, 0.5, 0.293, 0.9996, 0.0003642, 0.707, 0.5, 0.5, 0.707, 0.0003642, 0.9996, 0.293, 0.5, 0.5])
me_circle_001.materials.append(mat_material_005)
me_circle_001.use_remesh_fix_poles = True
me_circle_001.use_remesh_preserve_attributes = False
me_circle_001.update()
me_cylinder_003 = bpy.data.meshes.new('Cylinder.003')
me_cylinder_003.from_pydata([(0.1879, 1.06, -0.4141), (-0.04222, 0.8017, 0.6485), (0.8753, 0.7294, -0.7443), (0.6675, 0.7385, 1.092), (0.6466, 0.05976, -1.009), (0.7359, -0.08044, 1.453), (-0.2694, -0.2795, -0.9435), (0.09459, -0.8363, 1.369), (-0.9567, 0.05083, -0.6133), (-0.6151, -0.7732, 0.9254), (-0.7281, 0.7205, -0.3486), (-0.6835, 0.0458, 0.565), (0.5384, 0.6828, 1.118), (-0.08641, 0.7383, 0.7271), (0.5986, -0.03825, 1.435), (0.03403, -0.7037, 1.362), (-0.5908, -0.6481, 0.9709), (-0.651, 0.07289, 0.6536), (0.198, 0.5248, 0.2634), (0.953, 0.3441, 0.4391), (0.9824, -0.3091, 0.5766), (0.2566, -0.7816, 0.5383), (-0.4984, -0.601, 0.3626), (-0.5278, 0.05224, 0.2251), (0.8825, 0.4599, -0.1494), (0.7583, -0.05054, -0.1979), (-0.0309, -0.3796, -0.1875), (-0.6959, -0.1982, -0.1286), (-0.5717, 0.3122, -0.08004), (0.2175, 0.6412, -0.09043)], [], [(18, 1, 3, 19), (19, 3, 5, 20), (20, 5, 7, 21), (21, 7, 9, 22), (7, 5, 14, 15), (22, 9, 11, 23), (23, 11, 1, 18), (0, 2, 4, 6, 8, 10), (12, 13, 17, 16, 15, 14), (1, 11, 17, 13), (9, 7, 15, 16), (5, 3, 12, 14), (11, 9, 16, 17), (3, 1, 13, 12), (28, 23, 18, 29), (27, 22, 23, 28), (26, 21, 22, 27), (25, 20, 21, 26), (24, 19, 20, 25), (29, 18, 19, 24), (0, 29, 24, 2), (2, 24, 25, 4), (4, 25, 26, 6), (6, 26, 27, 8), (8, 27, 28, 10), (10, 28, 29, 0)])
me_cylinder_003.polygons.foreach_set('use_smooth', [True] * 26)
_uv = me_cylinder_003.uv_layers.new(name='UVMap')
_uv.uv.foreach_set('vector', [0.6455, 0.3904, 0.6437, 0.5014, 0.5994, 0.772, 0.5994, 0.5598, 0.5994, 0.5598, 0.5994, 0.772, 0.6806, 0.8114, 0.6763, 0.6037, 0.6763, 0.6037, 0.6806, 0.8114, 0.5993, 0.7745, 0.5993, 0.5569, 0.5993, 0.5569, 0.5993, 0.7745, 0.4393, 0.7794, 0.4393, 0.5601, 0.1695, 0.3408, 0.02279, 0.2568, 0.04234, 0.2453, 0.1693, 0.3182, 0.4393, 0.5601, 0.4393, 0.7794, 0.3605, 0.7917, 0.3605, 0.5891, 0.5981, 0.4543, 0.5946, 0.5899, 0.6437, 0.5014, 0.6455, 0.3904, 0.2381, 0.2366, 0.2381, 0.1923, 0.2765, 0.1702, 0.3149, 0.1923, 0.3149, 0.2366, 0.2765, 0.2588, 0.3163, 0.09305, 0.3163, 0.2608, 0.171, 0.3448, 0.02563, 0.2609, 0.02563, 0.09305, 0.171, 0.009148, 0.17, 0.003906, 0.3164, 0.0884, 0.2969, 0.09989, 0.1701, 0.02656, 0.3164, 0.2573, 0.1695, 0.3408, 0.1693, 0.3182, 0.2967, 0.246, 0.02279, 0.2568, 0.02333, 0.08792, 0.04298, 0.09919, 0.04234, 0.2453, 0.3164, 0.0884, 0.3164, 0.2573, 0.2967, 0.246, 0.2969, 0.09989, 0.02333, 0.08792, 0.17, 0.003906, 0.1701, 0.02656, 0.04298, 0.09919, 0.6013, 0.3326, 0.5981, 0.4543, 0.6455, 0.3904, 0.6471, 0.2908, 0.4393, 0.3634, 0.4393, 0.5601, 0.3605, 0.5891, 0.3605, 0.4074, 0.5993, 0.3618, 0.5993, 0.5569, 0.4393, 0.5601, 0.4393, 0.3634, 0.6725, 0.4174, 0.6763, 0.6037, 0.5993, 0.5569, 0.5993, 0.3618, 0.5994, 0.3694, 0.5994, 0.5598, 0.6763, 0.6037, 0.6725, 0.4174, 0.6471, 0.2908, 0.6455, 0.3904, 0.5994, 0.5598, 0.5994, 0.3694, 0.6487, 0.1913, 0.6471, 0.2908, 0.5994, 0.3694, 0.5994, 0.179, 0.5994, 0.179, 0.5994, 0.3694, 0.6725, 0.4174, 0.6687, 0.2311, 0.6687, 0.2311, 0.6725, 0.4174, 0.5993, 0.3618, 0.5993, 0.1667, 0.5993, 0.1667, 0.5993, 0.3618, 0.4393, 0.3634, 0.4393, 0.1667, 0.4393, 0.1667, 0.4393, 0.3634, 0.3605, 0.4074, 0.3605, 0.2257, 0.6044, 0.211, 0.6013, 0.3326, 0.6471, 0.2908, 0.6487, 0.1913])
me_cylinder_003.materials.append(mat_material_007)
me_cylinder_003.use_remesh_fix_poles = True
me_cylinder_003.use_remesh_preserve_attributes = False
me_cylinder_003.update()
me_cylinder_004 = bpy.data.meshes.new('Cylinder.004')
me_cylinder_004.from_pydata([(0.1879, 1.06, -0.4141), (-0.04222, 0.8017, 0.6485), (0.8753, 0.7294, -0.7443), (0.6675, 0.7385, 1.092), (0.6466, 0.05976, -1.009), (0.7359, -0.08044, 1.453), (-0.2694, -0.2795, -0.9435), (0.09459, -0.8363, 1.369), (-0.9567, 0.05083, -0.6133), (-0.6151, -0.7732, 0.9254), (-0.7281, 0.7205, -0.3486), (-0.6835, 0.0458, 0.565), (0.5384, 0.6828, 1.118), (-0.08641, 0.7383, 0.7271), (0.5986, -0.03825, 1.435), (0.03403, -0.7037, 1.362), (-0.5908, -0.6481, 0.9709), (-0.651, 0.07289, 0.6536), (0.198, 0.5248, 0.2634), (0.953, 0.3441, 0.4391), (0.9824, -0.3091, 0.5766), (0.2566, -0.7816, 0.5383), (-0.4984, -0.601, 0.3626), (-0.5278, 0.05224, 0.2251), (0.8825, 0.4599, -0.1494), (0.7583, -0.05054, -0.1979), (-0.0309, -0.3796, -0.1875), (-0.6959, -0.1982, -0.1286), (-0.5717, 0.3122, -0.08004), (0.2175, 0.6412, -0.09043)], [], [(18, 1, 3, 19), (19, 3, 5, 20), (20, 5, 7, 21), (21, 7, 9, 22), (7, 5, 14, 15), (22, 9, 11, 23), (23, 11, 1, 18), (0, 2, 4, 6, 8, 10), (12, 13, 17, 16, 15, 14), (1, 11, 17, 13), (9, 7, 15, 16), (5, 3, 12, 14), (11, 9, 16, 17), (3, 1, 13, 12), (28, 23, 18, 29), (27, 22, 23, 28), (26, 21, 22, 27), (25, 20, 21, 26), (24, 19, 20, 25), (29, 18, 19, 24), (0, 29, 24, 2), (2, 24, 25, 4), (4, 25, 26, 6), (6, 26, 27, 8), (8, 27, 28, 10), (10, 28, 29, 0)])
me_cylinder_004.polygons.foreach_set('use_smooth', [True] * 26)
_uv = me_cylinder_004.uv_layers.new(name='UVMap')
_uv.uv.foreach_set('vector', [0.6455, 0.3904, 0.6437, 0.5014, 0.5994, 0.772, 0.5994, 0.5598, 0.5994, 0.5598, 0.5994, 0.772, 0.6806, 0.8114, 0.6763, 0.6037, 0.6763, 0.6037, 0.6806, 0.8114, 0.5993, 0.7745, 0.5993, 0.5569, 0.5993, 0.5569, 0.5993, 0.7745, 0.4393, 0.7794, 0.4393, 0.5601, 0.1695, 0.3408, 0.02279, 0.2568, 0.04234, 0.2453, 0.1693, 0.3182, 0.4393, 0.5601, 0.4393, 0.7794, 0.3605, 0.7917, 0.3605, 0.5891, 0.5981, 0.4543, 0.5946, 0.5899, 0.6437, 0.5014, 0.6455, 0.3904, 0.2381, 0.2366, 0.2381, 0.1923, 0.2765, 0.1702, 0.3149, 0.1923, 0.3149, 0.2366, 0.2765, 0.2588, 0.3163, 0.09305, 0.3163, 0.2608, 0.171, 0.3448, 0.02563, 0.2609, 0.02563, 0.09305, 0.171, 0.009148, 0.17, 0.003906, 0.3164, 0.0884, 0.2969, 0.09989, 0.1701, 0.02656, 0.3164, 0.2573, 0.1695, 0.3408, 0.1693, 0.3182, 0.2967, 0.246, 0.02279, 0.2568, 0.02333, 0.08792, 0.04298, 0.09919, 0.04234, 0.2453, 0.3164, 0.0884, 0.3164, 0.2573, 0.2967, 0.246, 0.2969, 0.09989, 0.02333, 0.08792, 0.17, 0.003906, 0.1701, 0.02656, 0.04298, 0.09919, 0.6013, 0.3326, 0.5981, 0.4543, 0.6455, 0.3904, 0.6471, 0.2908, 0.4393, 0.3634, 0.4393, 0.5601, 0.3605, 0.5891, 0.3605, 0.4074, 0.5993, 0.3618, 0.5993, 0.5569, 0.4393, 0.5601, 0.4393, 0.3634, 0.6725, 0.4174, 0.6763, 0.6037, 0.5993, 0.5569, 0.5993, 0.3618, 0.5994, 0.3694, 0.5994, 0.5598, 0.6763, 0.6037, 0.6725, 0.4174, 0.6471, 0.2908, 0.6455, 0.3904, 0.5994, 0.5598, 0.5994, 0.3694, 0.6487, 0.1913, 0.6471, 0.2908, 0.5994, 0.3694, 0.5994, 0.179, 0.5994, 0.179, 0.5994, 0.3694, 0.6725, 0.4174, 0.6687, 0.2311, 0.6687, 0.2311, 0.6725, 0.4174, 0.5993, 0.3618, 0.5993, 0.1667, 0.5993, 0.1667, 0.5993, 0.3618, 0.4393, 0.3634, 0.4393, 0.1667, 0.4393, 0.1667, 0.4393, 0.3634, 0.3605, 0.4074, 0.3605, 0.2257, 0.6044, 0.211, 0.6013, 0.3326, 0.6471, 0.2908, 0.6487, 0.1913])
me_cylinder_004.materials.append(mat_material_007)
me_cylinder_004.use_remesh_fix_poles = True
me_cylinder_004.use_remesh_preserve_attributes = False
me_cylinder_004.update()
me_circle_004 = bpy.data.meshes.new('Circle.004')
me_circle_004.from_pydata([(-0.01412, 0.09742, -0.01926), (-0.08907, 0.04503, 0.03305), (-0.07746, -0.0602, 0.02837), (-0.01412, -0.09629, -0.01926), (0.09338, -0.04257, -0.003629), (0.1014, 0.05661, -0.01926)], [], [(1, 2, 3, 0), (0, 3, 4, 5)])
_uv = me_circle_004.uv_layers.new(name='UVMap')
_uv.uv.foreach_set('vector', [0.7626, 0.4668, 0.821, 0.4458, 0.8605, 0.4781, 0.7588, 0.5284, 0.7588, 0.5284, 0.8605, 0.4781, 0.8605, 0.5491, 0.8097, 0.579])
me_circle_004.materials.append(mat_material_008)
me_circle_004.use_remesh_fix_poles = True
me_circle_004.use_remesh_preserve_attributes = False
me_circle_004.update()
me_circle_005 = bpy.data.meshes.new('Circle.005')
me_circle_005.from_pydata([(-0.01412, 0.09742, -0.01926), (-0.08907, 0.04503, 0.03305), (-0.07746, -0.0602, 0.02837), (-0.01412, -0.09629, -0.01926), (0.09338, -0.04257, -0.003629), (0.1014, 0.05661, -0.01926)], [], [(1, 2, 3, 0), (0, 3, 4, 5)])
_uv = me_circle_005.uv_layers.new(name='UVMap')
_uv.uv.foreach_set('vector', [0.7626, 0.4668, 0.821, 0.4458, 0.8605, 0.4781, 0.7588, 0.5284, 0.7588, 0.5284, 0.8605, 0.4781, 0.8605, 0.5491, 0.8097, 0.579])
me_circle_005.materials.append(mat_material_008)
me_circle_005.use_remesh_fix_poles = True
me_circle_005.use_remesh_preserve_attributes = False
me_circle_005.update()
me_circle_006 = bpy.data.meshes.new('Circle.006')
me_circle_006.from_pydata([(-0.01412, 0.09742, -0.01926), (-0.08907, 0.04503, 0.03305), (-0.07746, -0.0602, 0.02837), (-0.01412, -0.09629, -0.01926), (0.09338, -0.04257, -0.003629), (0.1014, 0.05661, -0.01926)], [], [(1, 2, 3, 0), (0, 3, 4, 5)])
_uv = me_circle_006.uv_layers.new(name='UVMap')
_uv.uv.foreach_set('vector', [0.7626, 0.4668, 0.821, 0.4458, 0.8605, 0.4781, 0.7588, 0.5284, 0.7588, 0.5284, 0.8605, 0.4781, 0.8605, 0.5491, 0.8097, 0.579])
me_circle_006.materials.append(mat_material_008)
me_circle_006.use_remesh_fix_poles = True
me_circle_006.use_remesh_preserve_attributes = False
me_circle_006.update()
me_circle_007 = bpy.data.meshes.new('Circle.007')
me_circle_007.from_pydata([(-0.01412, 0.09742, -0.01926), (-0.08907, 0.04503, 0.03305), (-0.07746, -0.0602, 0.02837), (-0.01412, -0.09629, -0.01926), (0.09338, -0.04257, -0.003629), (0.1014, 0.05661, -0.01926)], [], [(1, 2, 3, 0), (0, 3, 4, 5)])
_uv = me_circle_007.uv_layers.new(name='UVMap')
_uv.uv.foreach_set('vector', [0.7626, 0.4668, 0.821, 0.4458, 0.8605, 0.4781, 0.7588, 0.5284, 0.7588, 0.5284, 0.8605, 0.4781, 0.8605, 0.5491, 0.8097, 0.579])
me_circle_007.materials.append(mat_material_008)
me_circle_007.use_remesh_fix_poles = True
me_circle_007.use_remesh_preserve_attributes = False
me_circle_007.update()
me_circle_008 = bpy.data.meshes.new('Circle.008')
me_circle_008.from_pydata([(-0.01412, 0.09742, -0.01926), (-0.08907, 0.04503, 0.03305), (-0.07746, -0.0602, 0.02837), (-0.01412, -0.09629, -0.01926), (0.09338, -0.04257, -0.003629), (0.1014, 0.05661, -0.01926)], [], [(1, 2, 3, 0), (0, 3, 4, 5)])
_uv = me_circle_008.uv_layers.new(name='UVMap')
_uv.uv.foreach_set('vector', [0.7626, 0.4668, 0.821, 0.4458, 0.8605, 0.4781, 0.7588, 0.5284, 0.7588, 0.5284, 0.8605, 0.4781, 0.8605, 0.5491, 0.8097, 0.579])
me_circle_008.materials.append(mat_material_008)
me_circle_008.use_remesh_fix_poles = True
me_circle_008.use_remesh_preserve_attributes = False
me_circle_008.update()
me_plane_002 = bpy.data.meshes.new('Plane.002')
me_plane_002.from_pydata([(-3.931, -0.5961, -0.007283), (-0.06689, -1.048, -0.007283), (-5.599, 0.3607, -0.007283), (-0.1092, 0.5271, -0.007283), (-5.057, -0.1593, -0.007283), (-0.08808, -0.2587, -0.007283), (3.511, 0.6015, -0.009139), (3.536, -0.3456, -0.009139), (-0.1053, -0.2587, -0.1893), (-0.1264, 0.5271, -0.1893), (3.516, -0.3456, -0.2251), (3.49, 0.6015, -0.2251), (-0.1092, 0.5271, 0.2046), (-0.08808, -0.2587, 0.2046), (3.511, 0.6015, 0.2423), (3.536, -0.3456, 0.2423)], [], [(4, 5, 3, 2), (0, 1, 5, 4), (6, 3, 9, 11), (9, 8, 10, 11), (3, 5, 8, 9), (5, 7, 10, 8), (7, 6, 11, 10), (3, 6, 14, 12), (5, 3, 12, 13), (7, 5, 13, 15), (6, 7, 15, 14), (12, 14, 15, 13)])
_uv = me_plane_002.uv_layers.new(name='UVMap')
_uv.uv.foreach_set('vector', [0.1413, 0.7564, 0.5738, 0.3955, 0.601, 0.505, 0.08428, 0.911, 0.2499, 0.575, 0.5464, 0.2855, 0.5738, 0.3955, 0.1413, 0.7564, 0.9678, 0.08514, 0.5892, 0.4477, 0.6038, 0.4988, 0.992, 0.1389, 0.6038, 0.4988, 0.5828, 0.3966, 0.9508, 0.0243, 0.992, 0.1389, 0.5892, 0.4477, 0.5913, 0.4553, 0.5828, 0.3966, 0.6038, 0.4988, 0.5913, 0.4553, 0.9664, 0.08012, 0.9508, 0.0243, 0.5828, 0.3966, 0.9664, 0.08012, 0.9678, 0.08514, 0.992, 0.1389, 0.9508, 0.0243, 0.5892, 0.4477, 0.9678, 0.08514, 0.9523, 0.02962, 0.5815, 0.392, 0.5913, 0.4553, 0.5892, 0.4477, 0.5815, 0.392, 0.6042, 0.5004, 0.9664, 0.08012, 0.5913, 0.4553, 0.6042, 0.5004, 0.9905, 0.1336, 0.9678, 0.08514, 0.9664, 0.08012, 0.9905, 0.1336, 0.9523, 0.02962, 0.5815, 0.392, 0.9523, 0.02962, 0.9905, 0.1336, 0.6042, 0.5004])
me_plane_002.materials.append(mat_material_010)
me_plane_002.use_remesh_fix_poles = True
me_plane_002.use_remesh_preserve_attributes = False
me_plane_002.update()

# ---- objects
ob_light = bpy.data.objects.new('Light', light_light)
ob_camera = bpy.data.objects.new('Camera', cam_camera)
ob_plane = bpy.data.objects.new('Plane', me_plane)
ob_circle = bpy.data.objects.new('Circle', me_circle)
ob_plane_001 = bpy.data.objects.new('Plane.001', me_plane_001)
ob_cylinder = bpy.data.objects.new('Cylinder', me_cylinder)
ob_circle_001 = bpy.data.objects.new('Circle.001', me_circle_002)
ob_circle_002 = bpy.data.objects.new('Circle.002', me_circle_003)
ob_cylinder_001 = bpy.data.objects.new('Cylinder.001', me_cylinder_001)
ob_plane_003 = bpy.data.objects.new('Plane.003', me_plane_003)
ob_circle_003 = bpy.data.objects.new('Circle.003', me_circle_001)
ob_cylinder_003 = bpy.data.objects.new('Cylinder.003', me_cylinder_003)
ob_cylinder_002 = bpy.data.objects.new('Cylinder.002', me_cylinder_004)
ob_circle_004 = bpy.data.objects.new('Circle.004', me_circle_004)
ob_circle_005 = bpy.data.objects.new('Circle.005', me_circle_005)
ob_circle_006 = bpy.data.objects.new('Circle.006', me_circle_006)
ob_circle_007 = bpy.data.objects.new('Circle.007', me_circle_007)
ob_circle_008 = bpy.data.objects.new('Circle.008', me_circle_008)
ob_plane_002 = bpy.data.objects.new('Plane.002', me_plane_002)

# ---- transforms, parenting, visibility, modifiers, constraints
ob_light.location = (4.193, 0.09834, 3.647)
ob_light.rotation_euler = (0.6503, 0.05522, 1.866)
ob_light.lock_rotations_4d = False
ob_light.empty_display_type = 'ARROWS'
ob_light.color = (0.0, 0.0, 0.0, 0.0)
ob_light.lineart.crease_threshold = 0.0
ob_camera.location = (7.359, -6.926, 4.958)
ob_camera.rotation_euler = (1.109, 0.0, 0.8149)
ob_camera.lock_rotations_4d = False
ob_camera.empty_display_type = 'ARROWS'
ob_camera.color = (0.0, 0.0, 0.0, 0.0)
ob_camera.display_type = 'WIRE'
ob_camera.lineart.crease_threshold = 0.0
ob_plane.location = (0.0, 0.0, 0.0)
_m = ob_plane.modifiers.new('Solidify', 'SOLIDIFY')
_m.thickness = 0.06
ob_circle.location = (-2.233, 0.8582, 0.0218)
ob_circle.rotation_euler = (0.0, -0.0, 0.4732)
ob_circle.scale = (0.9642, 0.9642, 1.0)
ob_plane_001.location = (-1.205, 0.0, 0.0)
ob_plane_001.scale = (2.308, 1.941, 1.0)
ob_cylinder.location = (0.0, 0.0, 0.0)
ob_circle_001.location = (-0.4573, 0.0, 0.0)
ob_circle_002.location = (-1.528, -0.5509, 0.0)
ob_cylinder_001.location = (-3.092, -1.026, 0.2367)
ob_cylinder_001.rotation_euler = (0.0, -0.0, 1.453)
ob_cylinder_001.scale = (0.1539, 0.1539, 0.2433)
ob_plane_003.location = (-2.137, -1.116, -0.003441)
ob_plane_003.scale = (0.3307, 0.2262, 0.3307)
ob_circle_003.location = (-0.4573, 0.0, 0.0)
ob_cylinder_003.location = (-3.156, -0.3938, 0.1325)
ob_cylinder_003.rotation_euler = (-1.512, 1.527, -0.6883)
ob_cylinder_003.scale = (0.1539, 0.1539, 0.2433)
ob_cylinder_002.location = (-0.7724, 1.613, 0.1469)
ob_cylinder_002.rotation_euler = (-1.549, 0.6327, 2.521)
ob_cylinder_002.scale = (0.1539, 0.1539, 0.2433)
ob_circle_004.location = (-1.078, 0.01968, 0.03627)
ob_circle_004.rotation_euler = (-0.1244, 0.1471, -0.2667)
ob_circle_005.location = (-1.293, 0.09219, 0.04111)
ob_circle_005.rotation_euler = (-0.1244, 0.1471, -1.42)
ob_circle_005.scale = (1.174, 1.174, 1.174)
ob_circle_006.location = (-1.704, -0.8789, 0.04111)
ob_circle_006.rotation_euler = (-0.1244, 0.1471, -2.311)
ob_circle_006.scale = (1.174, 1.174, 1.174)
ob_circle_007.location = (0.1955, 1.34, 0.04111)
ob_circle_007.rotation_euler = (-0.1244, 0.1471, -1.02)
ob_circle_007.scale = (1.174, 1.174, 1.174)
ob_circle_008.location = (0.7342, -0.7725, 0.04111)
ob_circle_008.rotation_euler = (-0.1244, 0.1471, -0.593)
ob_circle_008.scale = (1.174, 1.174, 1.174)
ob_plane_002.location = (-0.6896, 1.094, 0.09733)
ob_plane_002.rotation_euler = (0.06866, 0.1283, 7.019)
ob_plane_002.scale = (0.1457, 0.1457, 0.1457)

# ---- collection membership
col_collection.objects.link(ob_light)
col_collection.objects.link(ob_camera)
col_collection.objects.link(ob_plane)
col_collection.objects.link(ob_circle)
col_collection.objects.link(ob_plane_001)
col_collection.objects.link(ob_cylinder)
col_collection.objects.link(ob_circle_001)
col_collection.objects.link(ob_circle_002)
col_collection.objects.link(ob_cylinder_001)
col_collection.objects.link(ob_plane_003)
col_collection.objects.link(ob_circle_003)
col_collection.objects.link(ob_cylinder_003)
col_collection.objects.link(ob_cylinder_002)
col_collection.objects.link(ob_circle_004)
col_collection.objects.link(ob_circle_005)
col_collection.objects.link(ob_circle_006)
col_collection.objects.link(ob_circle_007)
col_collection.objects.link(ob_circle_008)
col_collection.objects.link(ob_plane_002)

# ---- scene / render settings (as saved in the file)
scene.camera = ob_camera
scene.frame_start = 1; scene.frame_end = 250; scene.frame_set(1)
scene.render.engine = 'BLENDER_EEVEE_NEXT'
scene.cycles.use_denoising = False
scene.cycles.samples = 128
scene.cycles.sampling_pattern = 'TABULATED_SOBOL'
scene.cycles.use_adaptive_sampling = False
scene.cycles.use_light_tree = False
scene.view_settings.view_transform = 'Filmic'
bpy.context.view_layer.update()
